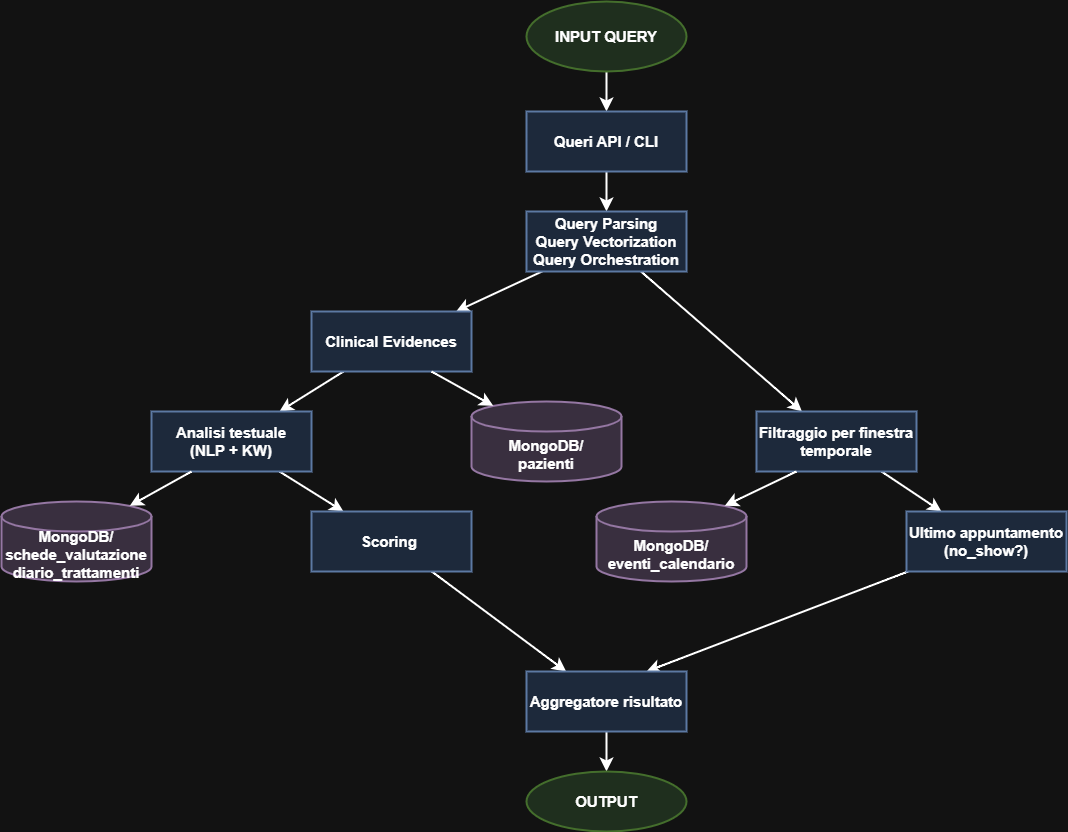

The diagram above was exported from draw.io. Its source (the exported page's mxGraphModel, read from the mxfile embedded in the PNG):
<mxGraphModel dx="2316" dy="827" grid="1" gridSize="10" guides="1" tooltips="1" connect="1" arrows="1" fold="1" page="1" pageScale="1" pageWidth="827" pageHeight="1169" math="0" shadow="0">
  <root>
    <mxCell id="0" />
    <mxCell id="1" parent="0" />
    <mxCell id="UAfjuO5neV6WSvDhXwzK-4" edge="1" parent="1" source="UAfjuO5neV6WSvDhXwzK-32" style="edgeStyle=none;curved=1;rounded=0;orthogonalLoop=1;jettySize=auto;html=1;fontSize=15;startSize=8;endSize=8;exitX=0.5;exitY=1;exitDx=0;exitDy=0;fontStyle=1;strokeWidth=2;" target="UAfjuO5neV6WSvDhXwzK-3" value="">
      <mxGeometry relative="1" as="geometry">
        <mxPoint x="380" y="320" as="sourcePoint" />
      </mxGeometry>
    </mxCell>
    <mxCell id="UAfjuO5neV6WSvDhXwzK-6" edge="1" parent="1" source="UAfjuO5neV6WSvDhXwzK-3" style="edgeStyle=none;curved=1;rounded=0;orthogonalLoop=1;jettySize=auto;html=1;fontSize=15;startSize=8;endSize=8;fontStyle=1;strokeWidth=2;" target="UAfjuO5neV6WSvDhXwzK-5" value="">
      <mxGeometry relative="1" as="geometry" />
    </mxCell>
    <mxCell id="UAfjuO5neV6WSvDhXwzK-3" parent="1" style="whiteSpace=wrap;html=1;rounded=0;fillColor=#dae8fc;strokeColor=#6c8ebf;fontSize=15;fontStyle=1;strokeWidth=2;" value="Queri API / CLI" vertex="1">
      <mxGeometry height="60" width="160" x="300" y="360" as="geometry" />
    </mxCell>
    <mxCell id="UAfjuO5neV6WSvDhXwzK-8" edge="1" parent="1" source="UAfjuO5neV6WSvDhXwzK-5" style="edgeStyle=none;curved=0;rounded=1;orthogonalLoop=1;jettySize=auto;html=1;fontSize=15;startSize=8;endSize=8;fontStyle=1;strokeWidth=2;" target="UAfjuO5neV6WSvDhXwzK-7" value="">
      <mxGeometry relative="1" as="geometry" />
    </mxCell>
    <mxCell id="UAfjuO5neV6WSvDhXwzK-10" edge="1" parent="1" source="UAfjuO5neV6WSvDhXwzK-5" style="edgeStyle=none;curved=1;rounded=0;orthogonalLoop=1;jettySize=auto;html=1;fontSize=15;startSize=8;endSize=8;fontStyle=1;strokeWidth=2;" target="UAfjuO5neV6WSvDhXwzK-9" value="">
      <mxGeometry relative="1" as="geometry" />
    </mxCell>
    <mxCell id="UAfjuO5neV6WSvDhXwzK-5" parent="1" style="whiteSpace=wrap;html=1;rounded=0;fillColor=#dae8fc;strokeColor=#6c8ebf;fontSize=15;fontStyle=1;strokeWidth=2;" value="Query Parsing&lt;div&gt;Query Vectorization&lt;/div&gt;&lt;div&gt;Query Orchestration&lt;/div&gt;" vertex="1">
      <mxGeometry height="60" width="160" x="300" y="460" as="geometry" />
    </mxCell>
    <mxCell id="UAfjuO5neV6WSvDhXwzK-18" edge="1" parent="1" source="UAfjuO5neV6WSvDhXwzK-7" style="edgeStyle=none;curved=1;rounded=0;orthogonalLoop=1;jettySize=auto;html=1;fontSize=15;startSize=8;endSize=8;fontStyle=1;strokeWidth=2;" target="UAfjuO5neV6WSvDhXwzK-17" value="">
      <mxGeometry relative="1" as="geometry" />
    </mxCell>
    <mxCell id="UAfjuO5neV6WSvDhXwzK-7" parent="1" style="whiteSpace=wrap;html=1;rounded=0;fillColor=#dae8fc;strokeColor=#6c8ebf;fontSize=15;fontStyle=1;strokeWidth=2;" value="Clinical Evidences" vertex="1">
      <mxGeometry height="60" width="160" x="85" y="560" as="geometry" />
    </mxCell>
    <mxCell id="UAfjuO5neV6WSvDhXwzK-24" edge="1" parent="1" source="UAfjuO5neV6WSvDhXwzK-9" style="edgeStyle=none;curved=1;rounded=0;orthogonalLoop=1;jettySize=auto;html=1;fontSize=15;startSize=8;endSize=8;fontStyle=1;strokeWidth=2;" target="UAfjuO5neV6WSvDhXwzK-23" value="">
      <mxGeometry relative="1" as="geometry" />
    </mxCell>
    <mxCell id="UAfjuO5neV6WSvDhXwzK-9" parent="1" style="whiteSpace=wrap;html=1;rounded=0;fillColor=#dae8fc;strokeColor=#6c8ebf;fontSize=15;fontStyle=1;strokeWidth=2;" value="Filtraggio per finestra temporale" vertex="1">
      <mxGeometry height="60" width="160" x="530" y="660" as="geometry" />
    </mxCell>
    <mxCell id="UAfjuO5neV6WSvDhXwzK-13" parent="1" style="shape=cylinder3;whiteSpace=wrap;html=1;boundedLbl=1;backgroundOutline=1;size=15;fillColor=#e1d5e7;strokeColor=#9673a6;fontSize=15;fontStyle=1;strokeWidth=2;" value="MongoDB/&lt;br&gt;pazienti" vertex="1">
      <mxGeometry height="80" width="150" x="245" y="650" as="geometry" />
    </mxCell>
    <mxCell id="UAfjuO5neV6WSvDhXwzK-14" edge="1" parent="1" source="UAfjuO5neV6WSvDhXwzK-7" style="edgeStyle=none;curved=1;rounded=0;orthogonalLoop=1;jettySize=auto;html=1;exitX=0.75;exitY=1;exitDx=0;exitDy=0;entryX=0.145;entryY=0;entryDx=0;entryDy=4.35;entryPerimeter=0;fontSize=15;startSize=8;endSize=8;fontStyle=1;strokeWidth=2;" target="UAfjuO5neV6WSvDhXwzK-13">
      <mxGeometry relative="1" as="geometry" />
    </mxCell>
    <mxCell id="UAfjuO5neV6WSvDhXwzK-15" parent="1" style="shape=cylinder3;whiteSpace=wrap;html=1;boundedLbl=1;backgroundOutline=1;size=15;fillColor=#e1d5e7;strokeColor=#9673a6;fontSize=15;fontStyle=1;strokeWidth=2;" value="MongoDB/&lt;div&gt;eventi_calendario&lt;/div&gt;" vertex="1">
      <mxGeometry height="80" width="150" x="370" y="750" as="geometry" />
    </mxCell>
    <mxCell id="UAfjuO5neV6WSvDhXwzK-16" edge="1" parent="1" source="UAfjuO5neV6WSvDhXwzK-9" style="edgeStyle=none;curved=1;rounded=0;orthogonalLoop=1;jettySize=auto;html=1;exitX=0.25;exitY=1;exitDx=0;exitDy=0;entryX=0.855;entryY=0;entryDx=0;entryDy=4.35;entryPerimeter=0;fontSize=15;startSize=8;endSize=8;fontStyle=1;strokeWidth=2;" target="UAfjuO5neV6WSvDhXwzK-15">
      <mxGeometry relative="1" as="geometry" />
    </mxCell>
    <mxCell id="UAfjuO5neV6WSvDhXwzK-22" edge="1" parent="1" source="UAfjuO5neV6WSvDhXwzK-17" style="edgeStyle=none;curved=1;rounded=0;orthogonalLoop=1;jettySize=auto;html=1;fontSize=15;startSize=8;endSize=8;fontStyle=1;strokeWidth=2;" target="UAfjuO5neV6WSvDhXwzK-21" value="">
      <mxGeometry relative="1" as="geometry" />
    </mxCell>
    <mxCell id="UAfjuO5neV6WSvDhXwzK-17" parent="1" style="whiteSpace=wrap;html=1;rounded=0;fillColor=#dae8fc;strokeColor=#6c8ebf;fontSize=15;fontStyle=1;strokeWidth=2;" value="Analisi testuale&lt;div&gt;(NLP + KW)&lt;/div&gt;" vertex="1">
      <mxGeometry height="60" width="160" x="-75" y="660" as="geometry" />
    </mxCell>
    <mxCell id="UAfjuO5neV6WSvDhXwzK-19" parent="1" style="shape=cylinder3;whiteSpace=wrap;html=1;boundedLbl=1;backgroundOutline=1;size=15;fillColor=#e1d5e7;strokeColor=#9673a6;fontSize=15;fontStyle=1;strokeWidth=2;" value="MongoDB/&lt;div&gt;schede_valutazione&lt;/div&gt;&lt;div&gt;diario_trattamenti&lt;/div&gt;" vertex="1">
      <mxGeometry height="80" width="150" x="-225" y="750" as="geometry" />
    </mxCell>
    <mxCell id="UAfjuO5neV6WSvDhXwzK-20" edge="1" parent="1" source="UAfjuO5neV6WSvDhXwzK-17" style="edgeStyle=none;curved=1;rounded=0;orthogonalLoop=1;jettySize=auto;html=1;exitX=0.25;exitY=1;exitDx=0;exitDy=0;entryX=0.855;entryY=0;entryDx=0;entryDy=4.35;entryPerimeter=0;fontSize=15;startSize=8;endSize=8;fontStyle=1;strokeWidth=2;" target="UAfjuO5neV6WSvDhXwzK-19">
      <mxGeometry relative="1" as="geometry" />
    </mxCell>
    <mxCell id="UAfjuO5neV6WSvDhXwzK-26" edge="1" parent="1" source="UAfjuO5neV6WSvDhXwzK-21" style="edgeStyle=none;curved=1;rounded=0;orthogonalLoop=1;jettySize=auto;html=1;fontSize=15;startSize=8;endSize=8;fontStyle=1;strokeWidth=2;" target="UAfjuO5neV6WSvDhXwzK-25" value="">
      <mxGeometry relative="1" as="geometry" />
    </mxCell>
    <mxCell id="UAfjuO5neV6WSvDhXwzK-21" parent="1" style="whiteSpace=wrap;html=1;rounded=0;fillColor=#dae8fc;strokeColor=#6c8ebf;fontSize=15;fontStyle=1;strokeWidth=2;" value="Scoring&amp;nbsp;" vertex="1">
      <mxGeometry height="60" width="160" x="85" y="760" as="geometry" />
    </mxCell>
    <mxCell id="UAfjuO5neV6WSvDhXwzK-27" edge="1" parent="1" source="UAfjuO5neV6WSvDhXwzK-23" style="edgeStyle=none;curved=1;rounded=0;orthogonalLoop=1;jettySize=auto;html=1;entryX=0.75;entryY=0;entryDx=0;entryDy=0;fontSize=15;startSize=8;endSize=8;fontStyle=1;strokeWidth=2;" target="UAfjuO5neV6WSvDhXwzK-25">
      <mxGeometry relative="1" as="geometry" />
    </mxCell>
    <mxCell id="UAfjuO5neV6WSvDhXwzK-23" parent="1" style="whiteSpace=wrap;html=1;rounded=0;fillColor=#dae8fc;strokeColor=#6c8ebf;fontSize=15;fontStyle=1;strokeWidth=2;" value="Ultimo appuntamento&lt;div&gt;(no_show?)&lt;/div&gt;" vertex="1">
      <mxGeometry height="60" width="160" x="680" y="760" as="geometry" />
    </mxCell>
    <mxCell id="UAfjuO5neV6WSvDhXwzK-34" edge="1" parent="1" source="UAfjuO5neV6WSvDhXwzK-25" style="edgeStyle=none;curved=1;rounded=0;orthogonalLoop=1;jettySize=auto;html=1;fontSize=15;startSize=8;endSize=8;fontStyle=1;strokeWidth=2;" target="UAfjuO5neV6WSvDhXwzK-33">
      <mxGeometry relative="1" as="geometry" />
    </mxCell>
    <mxCell id="UAfjuO5neV6WSvDhXwzK-25" parent="1" style="whiteSpace=wrap;html=1;rounded=0;fillColor=#dae8fc;strokeColor=#6c8ebf;fontSize=15;fontStyle=1;strokeWidth=2;" value="Aggregatore risultato" vertex="1">
      <mxGeometry height="60" width="160" x="300" y="920" as="geometry" />
    </mxCell>
    <mxCell id="UAfjuO5neV6WSvDhXwzK-32" parent="1" style="ellipse;whiteSpace=wrap;html=1;fillColor=#d5e8d4;strokeColor=#82b366;fontSize=15;fontStyle=1;strokeWidth=2;" value="INPUT QUERY" vertex="1">
      <mxGeometry height="70" width="160" x="300" y="250" as="geometry" />
    </mxCell>
    <mxCell id="UAfjuO5neV6WSvDhXwzK-33" parent="1" style="ellipse;whiteSpace=wrap;html=1;fillColor=#d5e8d4;strokeColor=#82b366;fontSize=15;fontStyle=1;strokeWidth=2;" value="OUTPUT" vertex="1">
      <mxGeometry height="60" width="160" x="300" y="1020" as="geometry" />
    </mxCell>
  </root>
</mxGraphModel>